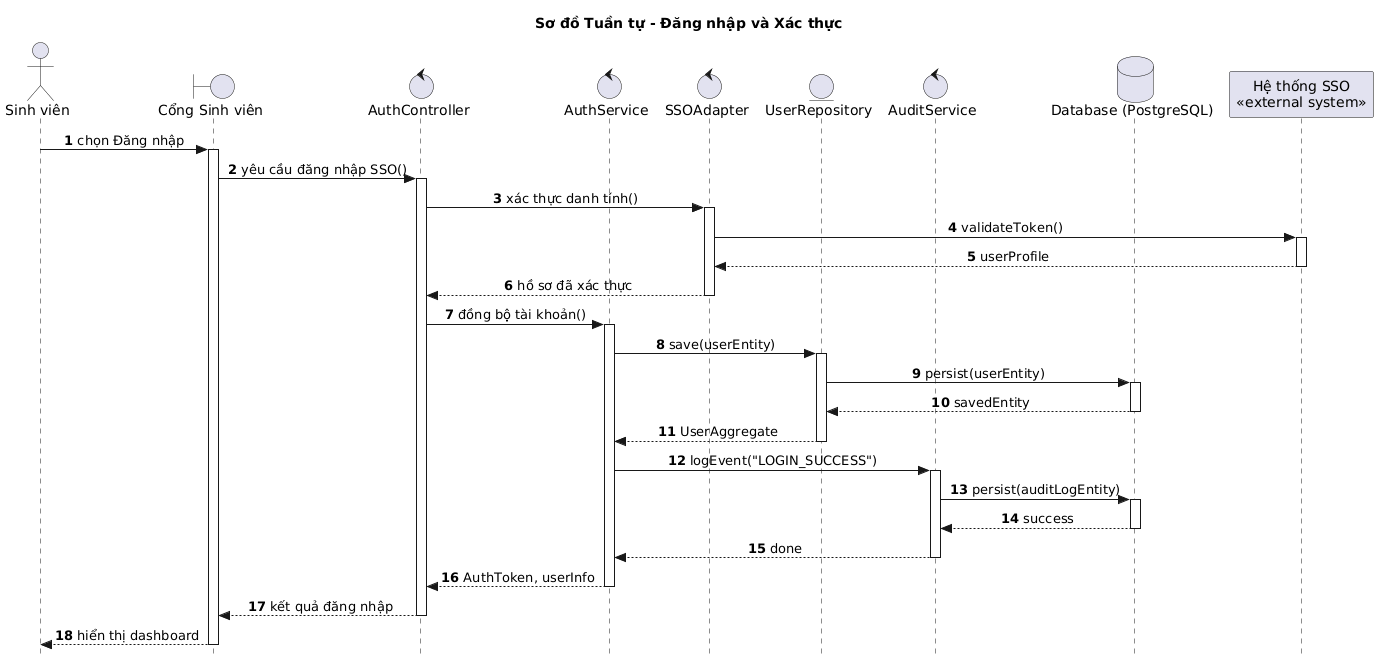

The diagram above was rendered by PlantUML. Its source (embedded in the PNG):
@startuml
title Sơ đồ Tuần tự - Đăng nhập và Xác thực
autonumber
autoactivate on
skinparam style strictuml
skinparam sequenceMessageAlign center

actor "Sinh viên" as SV
boundary "Cổng Sinh viên" as FE
control "AuthController" as AuthController
control "AuthService" as AuthService
control "SSOAdapter" as SSOAdapter
entity "UserRepository" as UserRepo
control "AuditService" as AuditService
database "Database (PostgreSQL)" as DB
participant "Hệ thống SSO\n<<external system>>" as SSO

SV -> FE: chọn Đăng nhập
FE -> AuthController: yêu cầu đăng nhập SSO()
AuthController -> SSOAdapter: xác thực danh tính()
SSOAdapter -> SSO: validateToken()
SSO --> SSOAdapter: userProfile
SSOAdapter --> AuthController: hồ sơ đã xác thực

AuthController -> AuthService: đồng bộ tài khoản()
AuthService -> UserRepo: save(userEntity)
UserRepo -> DB: persist(userEntity)
DB --> UserRepo: savedEntity
UserRepo --> AuthService: UserAggregate

AuthService -> AuditService: logEvent("LOGIN_SUCCESS")
AuditService -> DB: persist(auditLogEntity)
DB --> AuditService: success
AuditService --> AuthService: done

AuthService --> AuthController: AuthToken, userInfo
AuthController --> FE: kết quả đăng nhập
FE --> SV: hiển thị dashboard
@enduml